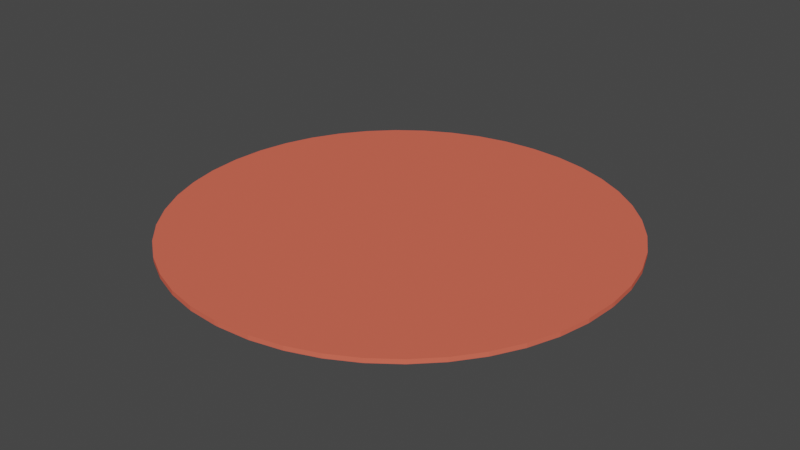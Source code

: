 # Source: Rundt_t_ppe.blend  (saved by Blender 2.82.7; exported with 4.5.12 LTS)
import bpy
from mathutils import Matrix  # noqa: F401  (used for matrix-valued properties, if any)

bpy.ops.wm.read_factory_settings(use_empty=True)
scene = bpy.context.scene
scene.name = 'Scene'

# ---- collections
col_collection = bpy.data.collections.new('Collection'); scene.collection.children.link(col_collection)

# ---- materials (node trees are filled in below, after node groups)
mat_material_001 = bpy.data.materials.new('Material.001')
mat_material_001.use_transparent_shadow = False
mat_material_001.diffuse_color = (0.8, 0.1423, 0.09015, 1.0)

# ---- material node trees

# ---- world
world_world = bpy.data.worlds.new('World'); scene.world = world_world
world_world.use_nodes = True; world_world.node_tree.nodes.clear()
_N = world_world.node_tree.nodes; _L = world_world.node_tree.links
n0 = _N.new('ShaderNodeOutputWorld'); n0.name = 'World Output'; n0.location = (300, 300)
n1 = _N.new('ShaderNodeBackground'); n1.name = 'Background'; n1.location = (10, 300)
n1.inputs[0].default_value = (0.05088, 0.05088, 0.05088, 1.0)
_L.new(n1.outputs[0], n0.inputs[0])
n0.is_active_output = True
world_world.color = (0.05088, 0.05088, 0.05088)
world_world.use_sun_shadow = False
world_world.sun_shadow_jitter_overblur = 0.0

# ---- meshes
me_cube_001 = bpy.data.meshes.new('Cube.001')
me_cube_001.from_pydata([(-1.0, -1.0, -1.0), (-1.0, -1.0, 1.0), (-1.0, 1.0, -1.0), (-1.0, 1.0, 1.0), (1.0, -1.0, -1.0), (1.0, -1.0, 1.0), (1.0, 1.0, -1.0), (1.0, 1.0, 1.0), (101.0, -1.0, -1.0), (101.0, -1.0, 1.0), (101.0, 1.0, -1.0), (101.0, 1.0, 1.0), (-99.0, -1.0, -1.0), (-99.0, -1.0, 1.0), (-99.0, 1.0, -1.0), (-99.0, 1.0, 1.0), (-1.0, -101.0, -1.0), (-1.0, -101.0, 1.0), (1.0, -101.0, -1.0), (1.0, -101.0, 1.0), (-1.0, 99.0, -1.0), (-1.0, 99.0, 1.0), (1.0, 99.0, -1.0), (1.0, 99.0, 1.0), (-99.0, 1.0, -1.0), (-1.0, 99.0, -1.0), (-98.0, 14.95, -1.0), (-95.03, 28.61, -1.0), (-90.14, 41.71, -1.0), (-83.44, 53.98, -1.0), (-75.06, 65.18, -1.0), (-65.18, 75.06, -1.0), (-53.98, 83.44, -1.0), (-41.71, 90.14, -1.0), (-28.61, 95.03, -1.0), (-14.95, 98.0, -1.0), (-1.0, 99.0, 1.0), (-99.0, 1.0, 1.0), (-14.95, 98.0, 1.0), (-28.61, 95.03, 1.0), (-41.71, 90.14, 1.0), (-53.98, 83.44, 1.0), (-65.18, 75.06, 1.0), (-75.06, 65.18, 1.0), (-83.44, 53.98, 1.0), (-90.14, 41.71, 1.0), (-95.03, 28.61, 1.0), (-98.0, 14.95, 1.0), (1.0, 99.0, -1.0), (101.0, 1.0, -1.0), (15.23, 98.0, -1.0), (29.17, 95.03, -1.0), (42.54, 90.14, -1.0), (55.06, 83.44, -1.0), (66.49, 75.06, -1.0), (76.57, 65.18, -1.0), (85.13, 53.98, -1.0), (91.96, 41.71, -1.0), (96.95, 28.61, -1.0), (99.98, 14.95, -1.0), (101.0, 1.0, 1.0), (1.0, 99.0, 1.0), (99.98, 14.95, 1.0), (96.95, 28.61, 1.0), (91.96, 41.71, 1.0), (85.13, 53.98, 1.0), (76.57, 65.18, 1.0), (66.49, 75.06, 1.0), (55.06, 83.44, 1.0), (42.54, 90.14, 1.0), (29.17, 95.03, 1.0), (15.23, 98.0, 1.0), (101.0, -1.0, -1.0), (1.0, -101.0, -1.0), (99.98, -15.23, -1.0), (96.95, -29.17, -1.0), (91.96, -42.54, -1.0), (85.13, -55.06, -1.0), (76.57, -66.49, -1.0), (66.49, -76.57, -1.0), (55.06, -85.13, -1.0), (42.54, -91.96, -1.0), (29.17, -96.95, -1.0), (15.23, -99.98, -1.0), (1.0, -101.0, 1.0), (101.0, -1.0, 1.0), (15.23, -99.98, 1.0), (29.17, -96.95, 1.0), (42.54, -91.96, 1.0), (55.06, -85.13, 1.0), (66.49, -76.57, 1.0), (76.57, -66.49, 1.0), (85.13, -55.06, 1.0), (91.96, -42.54, 1.0), (96.95, -29.17, 1.0), (99.98, -15.23, 1.0), (-1.0, -101.0, -1.0), (-99.0, -1.0, -1.0), (-14.95, -99.98, -1.0), (-28.61, -96.95, -1.0), (-41.71, -91.96, -1.0), (-53.98, -85.13, -1.0), (-65.18, -76.57, -1.0), (-75.06, -66.49, -1.0), (-83.44, -55.06, -1.0), (-90.14, -42.54, -1.0), (-95.03, -29.17, -1.0), (-98.0, -15.23, -1.0), (-99.0, -1.0, 1.0), (-1.0, -101.0, 1.0), (-98.0, -15.23, 1.0), (-95.03, -29.17, 1.0), (-90.14, -42.54, 1.0), (-83.44, -55.06, 1.0), (-75.06, -66.49, 1.0), (-65.18, -76.57, 1.0), (-53.98, -85.13, 1.0), (-41.71, -91.96, 1.0), (-28.61, -96.95, 1.0), (-14.95, -99.98, 1.0)], [], [(7, 11, 60, 62, 63, 64, 65, 66, 67, 68, 69, 70, 71, 61, 23), (15, 3, 21, 36, 38, 39, 40, 41, 42, 43, 44, 45, 46, 47, 37), (7, 5, 9, 11), (9, 5, 19, 84, 86, 87, 88, 89, 90, 91, 92, 93, 94, 95, 85), (2, 6, 4, 0), (7, 3, 1, 5), (10, 11, 9, 8), (0, 4, 18, 16), (4, 6, 10, 8), (12, 13, 15, 14), (16, 17, 109, 96), (1, 3, 15, 13), (2, 0, 12, 14), (18, 19, 17, 16), (4, 8, 72, 74, 75, 76, 77, 78, 79, 80, 81, 82, 83, 73, 18), (1, 13, 108, 110, 111, 112, 113, 114, 115, 116, 117, 118, 119, 109, 17), (19, 18, 73, 84), (5, 1, 17, 19), (13, 12, 97, 108), (2, 14, 24, 26, 27, 28, 29, 30, 31, 32, 33, 34, 35, 25, 20), (20, 21, 23, 22), (10, 6, 22, 48, 50, 51, 52, 53, 54, 55, 56, 57, 58, 59, 49), (6, 2, 20, 22), (14, 15, 37, 24), (11, 10, 49, 60), (3, 7, 23, 21), (36, 25, 35, 38), (38, 35, 34, 39), (39, 34, 33, 40), (40, 33, 32, 41), (41, 32, 31, 42), (42, 31, 30, 43), (43, 30, 29, 44), (44, 29, 28, 45), (45, 28, 27, 46), (46, 27, 26, 47), (47, 26, 24, 37), (21, 20, 25, 36), (60, 49, 59, 62), (62, 59, 58, 63), (63, 58, 57, 64), (64, 57, 56, 65), (65, 56, 55, 66), (66, 55, 54, 67), (67, 54, 53, 68), (68, 53, 52, 69), (69, 52, 51, 70), (70, 51, 50, 71), (71, 50, 48, 61), (22, 23, 61, 48), (84, 73, 83, 86), (86, 83, 82, 87), (87, 82, 81, 88), (88, 81, 80, 89), (89, 80, 79, 90), (90, 79, 78, 91), (91, 78, 77, 92), (92, 77, 76, 93), (93, 76, 75, 94), (94, 75, 74, 95), (95, 74, 72, 85), (8, 9, 85, 72), (96, 109, 119, 98), (98, 119, 118, 99), (99, 118, 117, 100), (100, 117, 116, 101), (101, 116, 115, 102), (102, 115, 114, 103), (103, 114, 113, 104), (104, 113, 112, 105), (105, 112, 111, 106), (106, 111, 110, 107), (107, 110, 108, 97), (12, 0, 16, 96, 98, 99, 100, 101, 102, 103, 104, 105, 106, 107, 97)])
_uv = me_cube_001.uv_layers.new(name='UVMap')
_uv.uv.foreach_set('vector', [0.625, 0.5, 0.625, 0.5, 0.625, 0.5, 0.625, 0.5, 0.625, 0.5, 0.625, 0.5, 0.625, 0.5, 0.625, 0.5, 0.625, 0.5, 0.625, 0.5, 0.625, 0.5, 0.625, 0.5, 0.625, 0.5, 0.625, 0.5, 0.625, 0.5, 0.875, 0.5, 0.875, 0.5, 0.875, 0.5, 0.875, 0.5, 0.7083, 0.3333, 0.7083, 0.3333, 0.7083, 0.3333, 0.7083, 0.3333, 0.7083, 0.3333, 0.7083, 0.3333, 0.7083, 0.3333, 0.7083, 0.3333, 0.7083, 0.3333, 0.7083, 0.3333, 0.875, 0.5, 0.625, 0.5, 0.625, 0.75, 0.625, 0.75, 0.625, 0.5, 0.625, 0.75, 0.625, 0.75, 0.625, 0.75, 0.625, 0.75, 0.625, 0.75, 0.625, 0.75, 0.625, 0.75, 0.625, 0.75, 0.625, 0.75, 0.625, 0.75, 0.625, 0.75, 0.625, 0.75, 0.625, 0.75, 0.625, 0.75, 0.625, 0.75, 0.125, 0.5, 0.375, 0.5, 0.375, 0.75, 0.125, 0.75, 0.625, 0.5, 0.875, 0.5, 0.875, 0.75, 0.625, 0.75, 0.375, 0.5, 0.625, 0.5, 0.625, 0.75, 0.375, 0.75, 0.125, 0.75, 0.375, 0.75, 0.375, 0.75, 0.125, 0.75, 0.375, 0.75, 0.375, 0.5, 0.375, 0.5, 0.375, 0.75, 0.375, 0.0, 0.625, 0.0, 0.625, 0.25, 0.375, 0.25, 0.375, 1.0, 0.625, 1.0, 0.625, 1.0, 0.375, 1.0, 0.875, 0.75, 0.875, 0.5, 0.875, 0.5, 0.875, 0.75, 0.125, 0.5, 0.125, 0.75, 0.125, 0.75, 0.125, 0.5, 0.375, 0.75, 0.625, 0.75, 0.625, 1.0, 0.375, 1.0, 0.375, 0.75, 0.375, 0.75, 0.375, 0.75, 0.375, 0.75, 0.375, 0.75, 0.375, 0.75, 0.375, 0.75, 0.375, 0.75, 0.375, 0.75, 0.375, 0.75, 0.375, 0.75, 0.375, 0.75, 0.375, 0.75, 0.375, 0.75, 0.375, 0.75, 0.875, 0.75, 0.875, 0.75, 0.875, 0.75, 0.875, 0.75, 0.875, 0.75, 0.875, 0.75, 0.875, 0.75, 0.875, 0.75, 0.875, 0.75, 0.875, 0.75, 0.875, 0.75, 0.875, 0.75, 0.875, 0.75, 0.875, 0.75, 0.875, 0.75, 0.625, 0.75, 0.375, 0.75, 0.375, 0.75, 0.625, 0.75, 0.625, 0.75, 0.875, 0.75, 0.875, 0.75, 0.625, 0.75, 0.625, 0.0, 0.375, 0.0, 0.375, 0.0, 0.625, 0.0, 0.125, 0.5, 0.125, 0.5, 0.125, 0.5, 0.2917, 0.3333, 0.2917, 0.3333, 0.2917, 0.3333, 0.2917, 0.3333, 0.2917, 0.3333, 0.2917, 0.3333, 0.2917, 0.3333, 0.2917, 0.3333, 0.2917, 0.3333, 0.2917, 0.3333, 0.125, 0.5, 0.125, 0.5, 0.375, 0.25, 0.625, 0.25, 0.625, 0.5, 0.375, 0.5, 0.375, 0.5, 0.375, 0.5, 0.375, 0.5, 0.375, 0.5, 0.375, 0.5, 0.375, 0.5, 0.375, 0.5, 0.375, 0.5, 0.375, 0.5, 0.375, 0.5, 0.375, 0.5, 0.375, 0.5, 0.375, 0.5, 0.375, 0.5, 0.375, 0.5, 0.375, 0.5, 0.125, 0.5, 0.125, 0.5, 0.375, 0.5, 0.375, 0.25, 0.625, 0.25, 0.625, 0.25, 0.375, 0.25, 0.625, 0.5, 0.375, 0.5, 0.375, 0.5, 0.625, 0.5, 0.875, 0.5, 0.625, 0.5, 0.625, 0.5, 0.875, 0.5, 0.625, 0.25, 0.375, 0.25, 0.2917, 0.3333, 0.7083, 0.3333, 0.7083, 0.3333, 0.2917, 0.3333, 0.2917, 0.3333, 0.7083, 0.3333, 0.7083, 0.3333, 0.2917, 0.3333, 0.2917, 0.3333, 0.7083, 0.3333, 0.7083, 0.3333, 0.2917, 0.3333, 0.2917, 0.3333, 0.7083, 0.3333, 0.7083, 0.3333, 0.2917, 0.3333, 0.2917, 0.3333, 0.7083, 0.3333, 0.7083, 0.3333, 0.2917, 0.3333, 0.2917, 0.3333, 0.7083, 0.3333, 0.7083, 0.3333, 0.2917, 0.3333, 0.2917, 0.3333, 0.7083, 0.3333, 0.7083, 0.3333, 0.2917, 0.3333, 0.2917, 0.3333, 0.7083, 0.3333, 0.7083, 0.3333, 0.2917, 0.3333, 0.2917, 0.3333, 0.7083, 0.3333, 0.7083, 0.3333, 0.2917, 0.3333, 0.2917, 0.3333, 0.7083, 0.3333, 0.7083, 0.3333, 0.2917, 0.3333, 0.375, 0.25, 0.625, 0.25, 0.625, 0.25, 0.375, 0.25, 0.375, 0.25, 0.625, 0.25, 0.625, 0.5, 0.375, 0.5, 0.375, 0.5, 0.625, 0.5, 0.625, 0.5, 0.375, 0.5, 0.375, 0.5, 0.625, 0.5, 0.625, 0.5, 0.375, 0.5, 0.375, 0.5, 0.625, 0.5, 0.625, 0.5, 0.375, 0.5, 0.375, 0.5, 0.625, 0.5, 0.625, 0.5, 0.375, 0.5, 0.375, 0.5, 0.625, 0.5, 0.625, 0.5, 0.375, 0.5, 0.375, 0.5, 0.625, 0.5, 0.625, 0.5, 0.375, 0.5, 0.375, 0.5, 0.625, 0.5, 0.625, 0.5, 0.375, 0.5, 0.375, 0.5, 0.625, 0.5, 0.625, 0.5, 0.375, 0.5, 0.375, 0.5, 0.625, 0.5, 0.625, 0.5, 0.375, 0.5, 0.375, 0.5, 0.625, 0.5, 0.625, 0.5, 0.375, 0.5, 0.375, 0.5, 0.625, 0.5, 0.375, 0.5, 0.625, 0.5, 0.625, 0.5, 0.375, 0.5, 0.625, 0.75, 0.375, 0.75, 0.375, 0.75, 0.625, 0.75, 0.625, 0.75, 0.375, 0.75, 0.375, 0.75, 0.625, 0.75, 0.625, 0.75, 0.375, 0.75, 0.375, 0.75, 0.625, 0.75, 0.625, 0.75, 0.375, 0.75, 0.375, 0.75, 0.625, 0.75, 0.625, 0.75, 0.375, 0.75, 0.375, 0.75, 0.625, 0.75, 0.625, 0.75, 0.375, 0.75, 0.375, 0.75, 0.625, 0.75, 0.625, 0.75, 0.375, 0.75, 0.375, 0.75, 0.625, 0.75, 0.625, 0.75, 0.375, 0.75, 0.375, 0.75, 0.625, 0.75, 0.625, 0.75, 0.375, 0.75, 0.375, 0.75, 0.625, 0.75, 0.625, 0.75, 0.375, 0.75, 0.375, 0.75, 0.625, 0.75, 0.625, 0.75, 0.375, 0.75, 0.375, 0.75, 0.625, 0.75, 0.375, 0.75, 0.625, 0.75, 0.625, 0.75, 0.375, 0.75, 0.375, 1.0, 0.625, 1.0, 0.625, 1.0, 0.375, 1.0, 0.375, 1.0, 0.625, 1.0, 0.625, 1.0, 0.375, 1.0, 0.375, 1.0, 0.625, 1.0, 0.625, 1.0, 0.375, 1.0, 0.375, 1.0, 0.625, 1.0, 0.625, 1.0, 0.375, 1.0, 0.375, 1.0, 0.625, 1.0, 0.625, 1.0, 0.375, 1.0, 0.375, 1.0, 0.625, 1.0, 0.625, 1.0, 0.375, 1.0, 0.375, 0.0, 0.625, 0.0, 0.625, 0.0, 0.375, 0.0, 0.375, 0.0, 0.625, 0.0, 0.625, 0.0, 0.375, 0.0, 0.375, 0.0, 0.625, 0.0, 0.625, 0.0, 0.375, 0.0, 0.375, 0.0, 0.625, 0.0, 0.625, 0.0, 0.375, 0.0, 0.375, 0.0, 0.625, 0.0, 0.625, 0.0, 0.375, 0.0, 0.125, 0.75, 0.125, 0.75, 0.125, 0.75, 0.125, 0.75, 0.125, 0.75, 0.125, 0.75, 0.125, 0.75, 0.125, 0.75, 0.125, 0.75, 0.125, 0.75, 0.125, 0.75, 0.125, 0.75, 0.125, 0.75, 0.125, 0.75, 0.125, 0.75])
me_cube_001.materials.append(mat_material_001)
me_cube_001.use_remesh_fix_poles = True
me_cube_001.use_remesh_preserve_attributes = False
me_cube_001.use_mirror_vertex_groups = False
me_cube_001.update()

# ---- objects
ob_cube = bpy.data.objects.new('Cube', me_cube_001)

# ---- transforms, parenting, visibility, modifiers, constraints
ob_cube.location = (0.0, 0.0, 0.0)
ob_cube.scale = (0.05, 0.05, 0.05)
ob_cube.lineart.crease_threshold = 0.0

# ---- collection membership
col_collection.objects.link(ob_cube)

# ---- scene / render settings (as saved in the file)
scene.frame_start = 1; scene.frame_end = 250; scene.frame_set(1)
scene.render.engine = 'BLENDER_EEVEE_NEXT'
scene.cycles.use_denoising = False
scene.cycles.samples = 128
scene.cycles.sampling_pattern = 'TABULATED_SOBOL'
scene.cycles.use_adaptive_sampling = False
scene.cycles.use_light_tree = False
scene.view_settings.view_transform = 'Filmic'
bpy.context.view_layer.update()

# ---- added for rendering (the .blend has no active camera and no usable light): camera, sun
cam_auto = bpy.data.cameras.new('AutoCamera')
cam_auto.lens = 50.0
cam_auto.sensor_width = 36.0
cam_auto.clip_end = 1000.0
ob_auto_camera = bpy.data.objects.new('AutoCamera', cam_auto)
scene.collection.objects.link(ob_auto_camera)
ob_auto_camera.location = (13.135, -15.752, 10.468)
ob_auto_camera.rotation_euler = (1.09748, -7.21219e-08, 0.694738)
scene.camera = ob_auto_camera
light_auto_sun = bpy.data.lights.new('AutoSun', 'SUN')
light_auto_sun.energy = 3.0
light_auto_sun.angle = 0.0523599
ob_auto_sun = bpy.data.objects.new('AutoSun', light_auto_sun)
scene.collection.objects.link(ob_auto_sun)
ob_auto_sun.rotation_euler = (0.872665, 0.174533, 0.523599)
bpy.context.view_layer.update()
